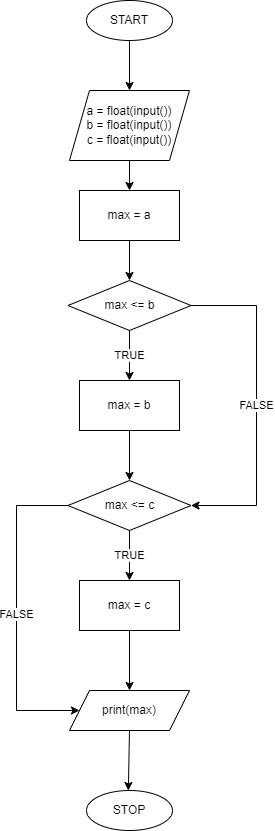

The diagram above was exported from draw.io. Its source (the exported page's mxGraphModel, read from the mxfile embedded in the PNG):
<mxGraphModel dx="1279" dy="2164" grid="1" gridSize="10" guides="1" tooltips="1" connect="1" arrows="1" fold="1" page="1" pageScale="1" pageWidth="827" pageHeight="1169" math="0" shadow="0">
  <root>
    <mxCell id="0" />
    <mxCell id="1" parent="0" />
    <mxCell id="2" value="START" style="ellipse;whiteSpace=wrap;html=1;" vertex="1" parent="1">
      <mxGeometry x="1250" y="-60" width="86" height="40" as="geometry" />
    </mxCell>
    <mxCell id="3" value="a = float(input())&lt;br&gt;b = float(input())&lt;br&gt;c = float(input())" style="shape=parallelogram;perimeter=parallelogramPerimeter;whiteSpace=wrap;html=1;fixedSize=1;" vertex="1" parent="1">
      <mxGeometry x="1233" y="30" width="120" height="70" as="geometry" />
    </mxCell>
    <mxCell id="4" value="max = a" style="rounded=0;whiteSpace=wrap;html=1;" vertex="1" parent="1">
      <mxGeometry x="1243" y="130" width="100" height="50" as="geometry" />
    </mxCell>
    <mxCell id="5" value="max &amp;lt;= b" style="rhombus;whiteSpace=wrap;html=1;" vertex="1" parent="1">
      <mxGeometry x="1231.5" y="220" width="123" height="50" as="geometry" />
    </mxCell>
    <mxCell id="6" value="max = b" style="rounded=0;whiteSpace=wrap;html=1;" vertex="1" parent="1">
      <mxGeometry x="1243" y="320" width="100" height="50" as="geometry" />
    </mxCell>
    <mxCell id="7" value="max &amp;lt;= c" style="rhombus;whiteSpace=wrap;html=1;" vertex="1" parent="1">
      <mxGeometry x="1231.5" y="420" width="123" height="50" as="geometry" />
    </mxCell>
    <mxCell id="8" value="max = c" style="rounded=0;whiteSpace=wrap;html=1;" vertex="1" parent="1">
      <mxGeometry x="1243" y="520" width="100" height="50" as="geometry" />
    </mxCell>
    <mxCell id="9" value="TRUE" style="endArrow=classic;html=1;rounded=0;exitX=0.5;exitY=1;exitDx=0;exitDy=0;entryX=0.5;entryY=0;entryDx=0;entryDy=0;" edge="1" source="5" target="6" parent="1">
      <mxGeometry width="50" height="50" relative="1" as="geometry">
        <mxPoint x="1440" y="340" as="sourcePoint" />
        <mxPoint x="1490" y="290" as="targetPoint" />
      </mxGeometry>
    </mxCell>
    <mxCell id="10" value="FALSE" style="endArrow=classic;html=1;rounded=0;exitX=1;exitY=0.5;exitDx=0;exitDy=0;entryX=1;entryY=0.5;entryDx=0;entryDy=0;" edge="1" source="5" target="7" parent="1">
      <mxGeometry width="50" height="50" relative="1" as="geometry">
        <mxPoint x="1460" y="350" as="sourcePoint" />
        <mxPoint x="1510" y="300" as="targetPoint" />
        <Array as="points">
          <mxPoint x="1420" y="245" />
          <mxPoint x="1420" y="445" />
        </Array>
      </mxGeometry>
    </mxCell>
    <mxCell id="11" value="" style="endArrow=classic;html=1;rounded=0;exitX=0.5;exitY=1;exitDx=0;exitDy=0;" edge="1" source="6" target="7" parent="1">
      <mxGeometry width="50" height="50" relative="1" as="geometry">
        <mxPoint x="1340" y="430" as="sourcePoint" />
        <mxPoint x="1390" y="380" as="targetPoint" />
      </mxGeometry>
    </mxCell>
    <mxCell id="12" value="TRUE" style="endArrow=classic;html=1;rounded=0;exitX=0.5;exitY=1;exitDx=0;exitDy=0;entryX=0.5;entryY=0;entryDx=0;entryDy=0;" edge="1" source="7" target="8" parent="1">
      <mxGeometry width="50" height="50" relative="1" as="geometry">
        <mxPoint x="1440" y="570" as="sourcePoint" />
        <mxPoint x="1490" y="520" as="targetPoint" />
      </mxGeometry>
    </mxCell>
    <mxCell id="13" value="FALSE" style="endArrow=classic;html=1;rounded=0;exitX=0;exitY=0.5;exitDx=0;exitDy=0;entryX=0;entryY=0.5;entryDx=0;entryDy=0;" edge="1" source="7" target="17" parent="1">
      <mxGeometry width="50" height="50" relative="1" as="geometry">
        <mxPoint x="1300" y="690" as="sourcePoint" />
        <mxPoint x="1130" y="520" as="targetPoint" />
        <Array as="points">
          <mxPoint x="1180" y="445" />
          <mxPoint x="1180" y="650" />
        </Array>
      </mxGeometry>
    </mxCell>
    <mxCell id="14" value="" style="endArrow=classic;html=1;rounded=0;exitX=0.5;exitY=1;exitDx=0;exitDy=0;" edge="1" source="4" target="5" parent="1">
      <mxGeometry width="50" height="50" relative="1" as="geometry">
        <mxPoint x="1410" y="220" as="sourcePoint" />
        <mxPoint x="1460" y="170" as="targetPoint" />
      </mxGeometry>
    </mxCell>
    <mxCell id="15" value="" style="endArrow=classic;html=1;rounded=0;exitX=0.5;exitY=1;exitDx=0;exitDy=0;entryX=0.5;entryY=0;entryDx=0;entryDy=0;" edge="1" source="2" target="3" parent="1">
      <mxGeometry width="50" height="50" relative="1" as="geometry">
        <mxPoint x="1440" y="90" as="sourcePoint" />
        <mxPoint x="1490" y="40" as="targetPoint" />
      </mxGeometry>
    </mxCell>
    <mxCell id="16" value="" style="endArrow=classic;html=1;rounded=0;exitX=0.5;exitY=1;exitDx=0;exitDy=0;entryX=0.5;entryY=0;entryDx=0;entryDy=0;" edge="1" source="3" target="4" parent="1">
      <mxGeometry width="50" height="50" relative="1" as="geometry">
        <mxPoint x="1380" y="190" as="sourcePoint" />
        <mxPoint x="1430" y="140" as="targetPoint" />
      </mxGeometry>
    </mxCell>
    <mxCell id="17" value="print(max)" style="shape=parallelogram;perimeter=parallelogramPerimeter;whiteSpace=wrap;html=1;fixedSize=1;" vertex="1" parent="1">
      <mxGeometry x="1233" y="630" width="120" height="40" as="geometry" />
    </mxCell>
    <mxCell id="18" value="" style="endArrow=classic;html=1;rounded=0;exitX=0.5;exitY=1;exitDx=0;exitDy=0;entryX=0.5;entryY=0;entryDx=0;entryDy=0;" edge="1" source="8" target="17" parent="1">
      <mxGeometry width="50" height="50" relative="1" as="geometry">
        <mxPoint x="1360" y="590" as="sourcePoint" />
        <mxPoint x="1410" y="540" as="targetPoint" />
      </mxGeometry>
    </mxCell>
    <mxCell id="19" value="STOP" style="ellipse;whiteSpace=wrap;html=1;" vertex="1" parent="1">
      <mxGeometry x="1250" y="730" width="86" height="40" as="geometry" />
    </mxCell>
    <mxCell id="20" value="" style="endArrow=classic;html=1;rounded=0;exitX=0.5;exitY=1;exitDx=0;exitDy=0;" edge="1" source="17" target="19" parent="1">
      <mxGeometry width="50" height="50" relative="1" as="geometry">
        <mxPoint x="1390" y="690" as="sourcePoint" />
        <mxPoint x="1440" y="640" as="targetPoint" />
      </mxGeometry>
    </mxCell>
  </root>
</mxGraphModel>